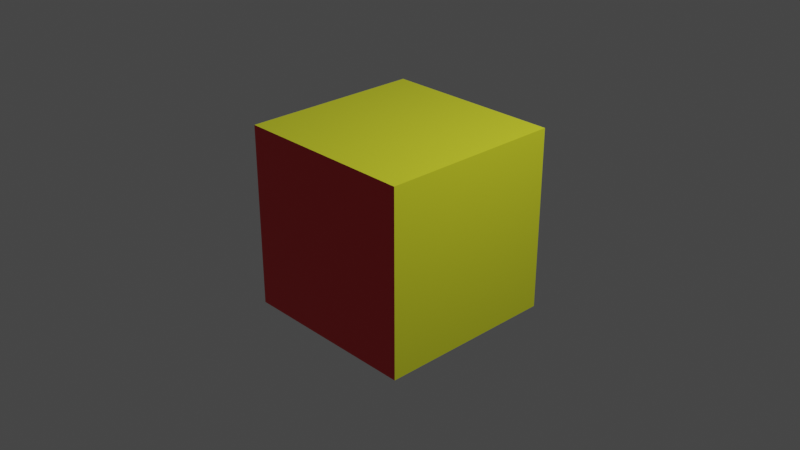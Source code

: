 # Source: box.blend  (saved by Blender 2.90.8; exported with 4.5.12 LTS)
import bpy
from mathutils import Matrix  # noqa: F401  (used for matrix-valued properties, if any)

bpy.ops.wm.read_factory_settings(use_empty=True)
scene = bpy.context.scene
scene.name = 'Scene'

# ---- collections
col_collection = bpy.data.collections.new('Collection'); scene.collection.children.link(col_collection)

# ---- materials (node trees are filled in below, after node groups)
mat_yellow = bpy.data.materials.new('yellow')
mat_yellow.alpha_threshold = 0.0
mat_yellow.use_transparent_shadow = False
mat_yellow.line_color = (0.0, 0.0, 0.0, 1.0)
mat_red = bpy.data.materials.new('red')
mat_red.use_transparent_shadow = False

# ---- material node trees
mat_yellow.use_nodes = True; mat_yellow.node_tree.nodes.clear()
_N = mat_yellow.node_tree.nodes; _L = mat_yellow.node_tree.links
n0 = _N.new('ShaderNodeOutputMaterial'); n0.name = 'Material Output'; n0.location = (300, 300)
n1 = _N.new('ShaderNodeBsdfPrincipled'); n1.name = 'Principled BSDF'; n1.location = (10, 300)
n1.distribution = 'GGX'
n1.subsurface_method = 'BURLEY'
n1.inputs[0].default_value = (0.7491, 0.8, 0.02776, 1.0)
n1.inputs[2].default_value = 0.4
n1.inputs[3].default_value = 1.45
n1.inputs[27].default_value = (0.0, 0.0, 0.0, 1.0)
n1.inputs[28].default_value = 1.0
_L.new(n1.outputs[0], n0.inputs[0])
n0.is_active_output = True
mat_red.use_nodes = True; mat_red.node_tree.nodes.clear()
_N = mat_red.node_tree.nodes; _L = mat_red.node_tree.links
n0 = _N.new('ShaderNodeBsdfPrincipled'); n0.name = 'Principled BSDF'; n0.location = (10, 300)
n0.distribution = 'GGX'
n0.subsurface_method = 'BURLEY'
n0.inputs[0].default_value = (0.8, 0.02745, 0.03435, 1.0)
n0.inputs[3].default_value = 1.45
n0.inputs[27].default_value = (0.0, 0.0, 0.0, 1.0)
n0.inputs[28].default_value = 1.0
n1 = _N.new('ShaderNodeOutputMaterial'); n1.name = 'Material Output'; n1.location = (300, 300)
_L.new(n0.outputs[0], n1.inputs[0])
n1.is_active_output = True

# ---- world
world_world = bpy.data.worlds.new('World'); scene.world = world_world
world_world.use_nodes = True; world_world.node_tree.nodes.clear()
_N = world_world.node_tree.nodes; _L = world_world.node_tree.links
n0 = _N.new('ShaderNodeOutputWorld'); n0.name = 'World Output'; n0.location = (300, 300)
n1 = _N.new('ShaderNodeBackground'); n1.name = 'Background'; n1.location = (10, 300)
n1.inputs[0].default_value = (0.05088, 0.05088, 0.05088, 1.0)
_L.new(n1.outputs[0], n0.inputs[0])
n0.is_active_output = True
world_world.color = (0.05088, 0.05088, 0.05088)
world_world.use_sun_shadow = False
world_world.sun_shadow_jitter_overblur = 0.0

# ---- cameras
cam_camera = bpy.data.cameras.new('Camera')
cam_camera.clip_end = 100.0
cam_camera.ortho_scale = 7.314

# ---- lights
light_light = bpy.data.lights.new('Light', 'POINT')
light_light.transmission_factor = 0.0
light_light.energy = 1000.0
light_light.shadow_soft_size = 0.1
light_light.shadow_maximum_resolution = 0.006
light_light.use_absolute_resolution = True

# ---- meshes
me_cube = bpy.data.meshes.new('Cube')
me_cube.from_pydata([(1.0, 1.0, 1.0), (1.0, 1.0, -1.0), (1.0, -1.0, 1.0), (1.0, -1.0, -1.0), (-1.0, 1.0, 1.0), (-1.0, 1.0, -1.0), (-1.0, -1.0, 1.0), (-1.0, -1.0, -1.0)], [], [(0, 4, 6, 2), (3, 2, 6, 7), (7, 6, 4, 5), (5, 1, 3, 7), (1, 0, 2, 3), (5, 4, 0, 1)])
me_cube.polygons.foreach_set('material_index', [0, 1, 1, 0, 0, 0])
_uv = me_cube.uv_layers.new(name='UVMap')
_uv.uv.foreach_set('vector', [0.625, 0.5, 0.875, 0.5, 0.875, 0.75, 0.625, 0.75, 0.375, 0.75, 0.625, 0.75, 0.625, 1.0, 0.375, 1.0, 0.375, 0.0, 0.625, 0.0, 0.625, 0.25, 0.375, 0.25, 0.125, 0.5, 0.375, 0.5, 0.375, 0.75, 0.125, 0.75, 0.375, 0.5, 0.625, 0.5, 0.625, 0.75, 0.375, 0.75, 0.375, 0.25, 0.625, 0.25, 0.625, 0.5, 0.375, 0.5])
me_cube.materials.append(mat_yellow)
me_cube.materials.append(mat_red)
me_cube.use_remesh_preserve_volume = False
me_cube.use_remesh_preserve_attributes = False
me_cube.use_mirror_vertex_groups = False
me_cube.update()

# ---- objects
ob_cube = bpy.data.objects.new('Cube', me_cube)
ob_light = bpy.data.objects.new('Light', light_light)
ob_camera = bpy.data.objects.new('Camera', cam_camera)

# ---- transforms, parenting, visibility, modifiers, constraints
ob_cube.location = (0.0, 0.0, 0.0)
ob_cube.lock_rotations_4d = False
ob_cube.empty_display_type = 'ARROWS'
ob_cube.lineart.crease_threshold = 0.0
ob_light.location = (4.076, 1.005, 5.904)
ob_light.rotation_euler = (0.6503, 0.05522, 1.866)
ob_light.lock_rotations_4d = False
ob_light.empty_display_type = 'ARROWS'
ob_light.color = (0.0, 0.0, 0.0, 0.0)
ob_light.lineart.crease_threshold = 0.0
ob_camera.location = (7.359, -6.926, 4.958)
ob_camera.rotation_euler = (1.109, 0.0, 0.8149)
ob_camera.lock_rotations_4d = False
ob_camera.empty_display_type = 'ARROWS'
ob_camera.color = (0.0, 0.0, 0.0, 0.0)
ob_camera.display_type = 'WIRE'
ob_camera.lineart.crease_threshold = 0.0

# ---- collection membership
col_collection.objects.link(ob_cube)
col_collection.objects.link(ob_light)
col_collection.objects.link(ob_camera)

# ---- scene / render settings (as saved in the file)
scene.camera = ob_camera
scene.frame_start = 1; scene.frame_end = 250; scene.frame_set(1)
scene.render.engine = 'BLENDER_EEVEE_NEXT'
scene.cycles.use_denoising = False
scene.cycles.samples = 128
scene.cycles.sampling_pattern = 'TABULATED_SOBOL'
scene.cycles.use_adaptive_sampling = False
scene.cycles.use_light_tree = False
scene.view_settings.view_transform = 'Filmic'
bpy.context.view_layer.update()
